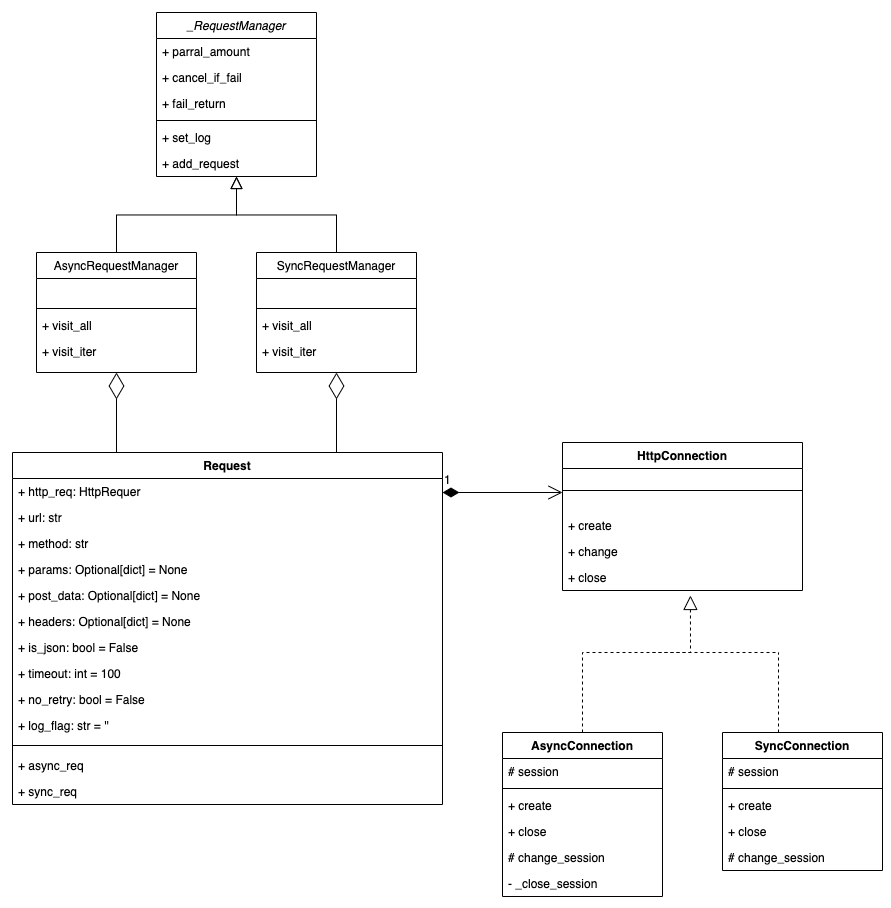

The diagram above was exported from draw.io. Its source (the exported page's mxGraphModel, read from the mxfile embedded in the PNG):
<mxGraphModel dx="1395" dy="814" grid="1" gridSize="10" guides="1" tooltips="1" connect="1" arrows="1" fold="1" page="1" pageScale="1" pageWidth="827" pageHeight="1169" math="0" shadow="0">
  <root>
    <mxCell id="WIyWlLk6GJQsqaUBKTNV-0" />
    <mxCell id="WIyWlLk6GJQsqaUBKTNV-1" parent="WIyWlLk6GJQsqaUBKTNV-0" />
    <mxCell id="zkfFHV4jXpPFQw0GAbJ--12" value="" style="endArrow=block;endSize=10;endFill=0;shadow=0;strokeWidth=1;rounded=0;edgeStyle=elbowEdgeStyle;elbow=vertical;" parent="WIyWlLk6GJQsqaUBKTNV-1" source="zkfFHV4jXpPFQw0GAbJ--6" target="zkfFHV4jXpPFQw0GAbJ--0" edge="1">
      <mxGeometry width="160" relative="1" as="geometry">
        <mxPoint x="184" y="203" as="sourcePoint" />
        <mxPoint x="184" y="203" as="targetPoint" />
      </mxGeometry>
    </mxCell>
    <mxCell id="zkfFHV4jXpPFQw0GAbJ--16" value="" style="endArrow=block;endSize=10;endFill=0;shadow=0;strokeWidth=1;rounded=0;edgeStyle=elbowEdgeStyle;elbow=vertical;" parent="WIyWlLk6GJQsqaUBKTNV-1" source="zkfFHV4jXpPFQw0GAbJ--13" target="zkfFHV4jXpPFQw0GAbJ--0" edge="1">
      <mxGeometry width="160" relative="1" as="geometry">
        <mxPoint x="194" y="373" as="sourcePoint" />
        <mxPoint x="294" y="271" as="targetPoint" />
      </mxGeometry>
    </mxCell>
    <mxCell id="AZ5k-tSZAwDOpuZO5U4B-11" value="" style="endArrow=diamondThin;endFill=0;endSize=24;html=1;" edge="1" parent="WIyWlLk6GJQsqaUBKTNV-1">
      <mxGeometry width="160" relative="1" as="geometry">
        <mxPoint x="164" y="560" as="sourcePoint" />
        <mxPoint x="164" y="480" as="targetPoint" />
      </mxGeometry>
    </mxCell>
    <mxCell id="AZ5k-tSZAwDOpuZO5U4B-23" value="" style="endArrow=diamondThin;endFill=0;endSize=24;html=1;entryX=0.5;entryY=1;entryDx=0;entryDy=0;" edge="1" parent="WIyWlLk6GJQsqaUBKTNV-1" target="zkfFHV4jXpPFQw0GAbJ--13">
      <mxGeometry width="160" relative="1" as="geometry">
        <mxPoint x="384" y="560" as="sourcePoint" />
        <mxPoint x="340" y="600" as="targetPoint" />
      </mxGeometry>
    </mxCell>
    <mxCell id="zkfFHV4jXpPFQw0GAbJ--0" value="_RequestManager" style="swimlane;fontStyle=2;align=center;verticalAlign=top;childLayout=stackLayout;horizontal=1;startSize=26;horizontalStack=0;resizeParent=1;resizeLast=0;collapsible=1;marginBottom=0;rounded=0;shadow=0;strokeWidth=1;" parent="WIyWlLk6GJQsqaUBKTNV-1" vertex="1">
      <mxGeometry x="204" y="120" width="160" height="164" as="geometry">
        <mxRectangle x="354" y="120" width="160" height="26" as="alternateBounds" />
      </mxGeometry>
    </mxCell>
    <mxCell id="zkfFHV4jXpPFQw0GAbJ--1" value="+ parral_amount" style="text;align=left;verticalAlign=top;spacingLeft=4;spacingRight=4;overflow=hidden;rotatable=0;points=[[0,0.5],[1,0.5]];portConstraint=eastwest;" parent="zkfFHV4jXpPFQw0GAbJ--0" vertex="1">
      <mxGeometry y="26" width="160" height="26" as="geometry" />
    </mxCell>
    <mxCell id="zkfFHV4jXpPFQw0GAbJ--2" value="+ cancel_if_fail" style="text;align=left;verticalAlign=top;spacingLeft=4;spacingRight=4;overflow=hidden;rotatable=0;points=[[0,0.5],[1,0.5]];portConstraint=eastwest;rounded=0;shadow=0;html=0;" parent="zkfFHV4jXpPFQw0GAbJ--0" vertex="1">
      <mxGeometry y="52" width="160" height="26" as="geometry" />
    </mxCell>
    <mxCell id="zkfFHV4jXpPFQw0GAbJ--3" value="+ fail_return" style="text;align=left;verticalAlign=top;spacingLeft=4;spacingRight=4;overflow=hidden;rotatable=0;points=[[0,0.5],[1,0.5]];portConstraint=eastwest;rounded=0;shadow=0;html=0;" parent="zkfFHV4jXpPFQw0GAbJ--0" vertex="1">
      <mxGeometry y="78" width="160" height="26" as="geometry" />
    </mxCell>
    <mxCell id="zkfFHV4jXpPFQw0GAbJ--4" value="" style="line;html=1;strokeWidth=1;align=left;verticalAlign=middle;spacingTop=-1;spacingLeft=3;spacingRight=3;rotatable=0;labelPosition=right;points=[];portConstraint=eastwest;" parent="zkfFHV4jXpPFQw0GAbJ--0" vertex="1">
      <mxGeometry y="104" width="160" height="8" as="geometry" />
    </mxCell>
    <mxCell id="zkfFHV4jXpPFQw0GAbJ--5" value="+ set_log" style="text;align=left;verticalAlign=top;spacingLeft=4;spacingRight=4;overflow=hidden;rotatable=0;points=[[0,0.5],[1,0.5]];portConstraint=eastwest;" parent="zkfFHV4jXpPFQw0GAbJ--0" vertex="1">
      <mxGeometry y="112" width="160" height="26" as="geometry" />
    </mxCell>
    <mxCell id="AZ5k-tSZAwDOpuZO5U4B-0" value="+ add_request" style="text;align=left;verticalAlign=top;spacingLeft=4;spacingRight=4;overflow=hidden;rotatable=0;points=[[0,0.5],[1,0.5]];portConstraint=eastwest;" vertex="1" parent="zkfFHV4jXpPFQw0GAbJ--0">
      <mxGeometry y="138" width="160" height="26" as="geometry" />
    </mxCell>
    <mxCell id="zkfFHV4jXpPFQw0GAbJ--13" value="SyncRequestManager" style="swimlane;fontStyle=0;align=center;verticalAlign=top;childLayout=stackLayout;horizontal=1;startSize=26;horizontalStack=0;resizeParent=1;resizeLast=0;collapsible=1;marginBottom=0;rounded=0;shadow=0;strokeWidth=1;" parent="WIyWlLk6GJQsqaUBKTNV-1" vertex="1">
      <mxGeometry x="304" y="360" width="160" height="120" as="geometry">
        <mxRectangle x="340" y="380" width="170" height="26" as="alternateBounds" />
      </mxGeometry>
    </mxCell>
    <mxCell id="zkfFHV4jXpPFQw0GAbJ--14" value=" " style="text;align=left;verticalAlign=top;spacingLeft=4;spacingRight=4;overflow=hidden;rotatable=0;points=[[0,0.5],[1,0.5]];portConstraint=eastwest;" parent="zkfFHV4jXpPFQw0GAbJ--13" vertex="1">
      <mxGeometry y="26" width="160" height="26" as="geometry" />
    </mxCell>
    <mxCell id="zkfFHV4jXpPFQw0GAbJ--15" value="" style="line;html=1;strokeWidth=1;align=left;verticalAlign=middle;spacingTop=-1;spacingLeft=3;spacingRight=3;rotatable=0;labelPosition=right;points=[];portConstraint=eastwest;" parent="zkfFHV4jXpPFQw0GAbJ--13" vertex="1">
      <mxGeometry y="52" width="160" height="8" as="geometry" />
    </mxCell>
    <mxCell id="AZ5k-tSZAwDOpuZO5U4B-2" value="+ visit_all" style="text;html=1;strokeColor=none;fillColor=none;align=left;verticalAlign=top;whiteSpace=wrap;rounded=0;spacingLeft=4;spacingRight=4;" vertex="1" parent="zkfFHV4jXpPFQw0GAbJ--13">
      <mxGeometry y="60" width="160" height="26" as="geometry" />
    </mxCell>
    <mxCell id="AZ5k-tSZAwDOpuZO5U4B-4" value="+ visit_iter" style="text;html=1;strokeColor=none;fillColor=none;align=left;verticalAlign=top;whiteSpace=wrap;rounded=0;spacingLeft=4;spacingRight=4;" vertex="1" parent="zkfFHV4jXpPFQw0GAbJ--13">
      <mxGeometry y="86" width="160" height="26" as="geometry" />
    </mxCell>
    <mxCell id="zkfFHV4jXpPFQw0GAbJ--6" value="AsyncRequestManager" style="swimlane;fontStyle=0;align=center;verticalAlign=top;childLayout=stackLayout;horizontal=1;startSize=26;horizontalStack=0;resizeParent=1;resizeLast=0;collapsible=1;marginBottom=0;rounded=0;shadow=0;strokeWidth=1;" parent="WIyWlLk6GJQsqaUBKTNV-1" vertex="1">
      <mxGeometry x="84" y="360" width="160" height="120" as="geometry">
        <mxRectangle x="130" y="380" width="160" height="26" as="alternateBounds" />
      </mxGeometry>
    </mxCell>
    <mxCell id="zkfFHV4jXpPFQw0GAbJ--8" value=" " style="text;align=left;verticalAlign=top;spacingLeft=4;spacingRight=4;overflow=hidden;rotatable=0;points=[[0,0.5],[1,0.5]];portConstraint=eastwest;rounded=0;shadow=0;html=0;" parent="zkfFHV4jXpPFQw0GAbJ--6" vertex="1">
      <mxGeometry y="26" width="160" height="26" as="geometry" />
    </mxCell>
    <mxCell id="zkfFHV4jXpPFQw0GAbJ--9" value="" style="line;html=1;strokeWidth=1;align=left;verticalAlign=middle;spacingTop=-1;spacingLeft=3;spacingRight=3;rotatable=0;labelPosition=right;points=[];portConstraint=eastwest;" parent="zkfFHV4jXpPFQw0GAbJ--6" vertex="1">
      <mxGeometry y="52" width="160" height="8" as="geometry" />
    </mxCell>
    <mxCell id="zkfFHV4jXpPFQw0GAbJ--10" value="+ visit_all" style="text;align=left;verticalAlign=top;spacingLeft=4;spacingRight=4;overflow=hidden;rotatable=0;points=[[0,0.5],[1,0.5]];portConstraint=eastwest;fontStyle=0" parent="zkfFHV4jXpPFQw0GAbJ--6" vertex="1">
      <mxGeometry y="60" width="160" height="26" as="geometry" />
    </mxCell>
    <mxCell id="zkfFHV4jXpPFQw0GAbJ--11" value="+ visit_iter" style="text;align=left;verticalAlign=top;spacingLeft=4;spacingRight=4;overflow=hidden;rotatable=0;points=[[0,0.5],[1,0.5]];portConstraint=eastwest;" parent="zkfFHV4jXpPFQw0GAbJ--6" vertex="1">
      <mxGeometry y="86" width="160" height="26" as="geometry" />
    </mxCell>
    <mxCell id="AZ5k-tSZAwDOpuZO5U4B-7" value="Request" style="swimlane;fontStyle=1;align=center;verticalAlign=top;childLayout=stackLayout;horizontal=1;startSize=26;horizontalStack=0;resizeParent=1;resizeParentMax=0;resizeLast=0;collapsible=1;marginBottom=0;" vertex="1" parent="WIyWlLk6GJQsqaUBKTNV-1">
      <mxGeometry x="60" y="560" width="430" height="352" as="geometry" />
    </mxCell>
    <mxCell id="AZ5k-tSZAwDOpuZO5U4B-8" value="+ http_req: HttpRequer" style="text;strokeColor=none;fillColor=none;align=left;verticalAlign=top;spacingLeft=4;spacingRight=4;overflow=hidden;rotatable=0;points=[[0,0.5],[1,0.5]];portConstraint=eastwest;" vertex="1" parent="AZ5k-tSZAwDOpuZO5U4B-7">
      <mxGeometry y="26" width="430" height="26" as="geometry" />
    </mxCell>
    <mxCell id="AZ5k-tSZAwDOpuZO5U4B-12" value="+ url: str" style="text;strokeColor=none;fillColor=none;align=left;verticalAlign=top;spacingLeft=4;spacingRight=4;overflow=hidden;rotatable=0;points=[[0,0.5],[1,0.5]];portConstraint=eastwest;" vertex="1" parent="AZ5k-tSZAwDOpuZO5U4B-7">
      <mxGeometry y="52" width="430" height="26" as="geometry" />
    </mxCell>
    <mxCell id="AZ5k-tSZAwDOpuZO5U4B-13" value="+ method: str" style="text;strokeColor=none;fillColor=none;align=left;verticalAlign=top;spacingLeft=4;spacingRight=4;overflow=hidden;rotatable=0;points=[[0,0.5],[1,0.5]];portConstraint=eastwest;" vertex="1" parent="AZ5k-tSZAwDOpuZO5U4B-7">
      <mxGeometry y="78" width="430" height="26" as="geometry" />
    </mxCell>
    <mxCell id="AZ5k-tSZAwDOpuZO5U4B-14" value="+ params: Optional[dict] = None" style="text;strokeColor=none;fillColor=none;align=left;verticalAlign=top;spacingLeft=4;spacingRight=4;overflow=hidden;rotatable=0;points=[[0,0.5],[1,0.5]];portConstraint=eastwest;" vertex="1" parent="AZ5k-tSZAwDOpuZO5U4B-7">
      <mxGeometry y="104" width="430" height="26" as="geometry" />
    </mxCell>
    <mxCell id="AZ5k-tSZAwDOpuZO5U4B-15" value="+ post_data: Optional[dict] = None" style="text;strokeColor=none;fillColor=none;align=left;verticalAlign=top;spacingLeft=4;spacingRight=4;overflow=hidden;rotatable=0;points=[[0,0.5],[1,0.5]];portConstraint=eastwest;" vertex="1" parent="AZ5k-tSZAwDOpuZO5U4B-7">
      <mxGeometry y="130" width="430" height="26" as="geometry" />
    </mxCell>
    <mxCell id="AZ5k-tSZAwDOpuZO5U4B-16" value="+ headers: Optional[dict] = None" style="text;strokeColor=none;fillColor=none;align=left;verticalAlign=top;spacingLeft=4;spacingRight=4;overflow=hidden;rotatable=0;points=[[0,0.5],[1,0.5]];portConstraint=eastwest;" vertex="1" parent="AZ5k-tSZAwDOpuZO5U4B-7">
      <mxGeometry y="156" width="430" height="26" as="geometry" />
    </mxCell>
    <mxCell id="AZ5k-tSZAwDOpuZO5U4B-17" value="+ is_json: bool = False" style="text;strokeColor=none;fillColor=none;align=left;verticalAlign=top;spacingLeft=4;spacingRight=4;overflow=hidden;rotatable=0;points=[[0,0.5],[1,0.5]];portConstraint=eastwest;" vertex="1" parent="AZ5k-tSZAwDOpuZO5U4B-7">
      <mxGeometry y="182" width="430" height="26" as="geometry" />
    </mxCell>
    <mxCell id="AZ5k-tSZAwDOpuZO5U4B-18" value="+ timeout: int = 100" style="text;strokeColor=none;fillColor=none;align=left;verticalAlign=top;spacingLeft=4;spacingRight=4;overflow=hidden;rotatable=0;points=[[0,0.5],[1,0.5]];portConstraint=eastwest;" vertex="1" parent="AZ5k-tSZAwDOpuZO5U4B-7">
      <mxGeometry y="208" width="430" height="26" as="geometry" />
    </mxCell>
    <mxCell id="AZ5k-tSZAwDOpuZO5U4B-19" value="+ no_retry: bool = False" style="text;strokeColor=none;fillColor=none;align=left;verticalAlign=top;spacingLeft=4;spacingRight=4;overflow=hidden;rotatable=0;points=[[0,0.5],[1,0.5]];portConstraint=eastwest;" vertex="1" parent="AZ5k-tSZAwDOpuZO5U4B-7">
      <mxGeometry y="234" width="430" height="26" as="geometry" />
    </mxCell>
    <mxCell id="AZ5k-tSZAwDOpuZO5U4B-20" value="+ log_flag: str = ''" style="text;strokeColor=none;fillColor=none;align=left;verticalAlign=top;spacingLeft=4;spacingRight=4;overflow=hidden;rotatable=0;points=[[0,0.5],[1,0.5]];portConstraint=eastwest;" vertex="1" parent="AZ5k-tSZAwDOpuZO5U4B-7">
      <mxGeometry y="260" width="430" height="26" as="geometry" />
    </mxCell>
    <mxCell id="AZ5k-tSZAwDOpuZO5U4B-9" value="" style="line;strokeWidth=1;fillColor=none;align=left;verticalAlign=middle;spacingTop=-1;spacingLeft=3;spacingRight=3;rotatable=0;labelPosition=right;points=[];portConstraint=eastwest;" vertex="1" parent="AZ5k-tSZAwDOpuZO5U4B-7">
      <mxGeometry y="286" width="430" height="14" as="geometry" />
    </mxCell>
    <mxCell id="AZ5k-tSZAwDOpuZO5U4B-10" value="+ async_req" style="text;strokeColor=none;fillColor=none;align=left;verticalAlign=top;spacingLeft=4;spacingRight=4;overflow=hidden;rotatable=0;points=[[0,0.5],[1,0.5]];portConstraint=eastwest;" vertex="1" parent="AZ5k-tSZAwDOpuZO5U4B-7">
      <mxGeometry y="300" width="430" height="26" as="geometry" />
    </mxCell>
    <mxCell id="AZ5k-tSZAwDOpuZO5U4B-22" value="+ sync_req" style="text;strokeColor=none;fillColor=none;align=left;verticalAlign=top;spacingLeft=4;spacingRight=4;overflow=hidden;rotatable=0;points=[[0,0.5],[1,0.5]];portConstraint=eastwest;" vertex="1" parent="AZ5k-tSZAwDOpuZO5U4B-7">
      <mxGeometry y="326" width="430" height="26" as="geometry" />
    </mxCell>
    <mxCell id="AZ5k-tSZAwDOpuZO5U4B-21" style="edgeStyle=orthogonalEdgeStyle;rounded=0;orthogonalLoop=1;jettySize=auto;html=1;exitX=1;exitY=0.5;exitDx=0;exitDy=0;" edge="1" parent="AZ5k-tSZAwDOpuZO5U4B-7" source="AZ5k-tSZAwDOpuZO5U4B-17" target="AZ5k-tSZAwDOpuZO5U4B-17">
      <mxGeometry relative="1" as="geometry" />
    </mxCell>
    <mxCell id="AZ5k-tSZAwDOpuZO5U4B-25" value="1" style="endArrow=open;html=1;endSize=12;startArrow=diamondThin;startSize=14;startFill=1;edgeStyle=orthogonalEdgeStyle;align=left;verticalAlign=bottom;" edge="1" parent="WIyWlLk6GJQsqaUBKTNV-1">
      <mxGeometry x="-1" y="3" relative="1" as="geometry">
        <mxPoint x="490" y="600" as="sourcePoint" />
        <mxPoint x="610" y="600" as="targetPoint" />
      </mxGeometry>
    </mxCell>
    <mxCell id="AZ5k-tSZAwDOpuZO5U4B-36" value="" style="endArrow=block;dashed=1;endFill=0;endSize=12;html=1;entryX=0.533;entryY=1.192;entryDx=0;entryDy=0;entryPerimeter=0;rounded=0;exitX=0.5;exitY=0;exitDx=0;exitDy=0;" edge="1" parent="WIyWlLk6GJQsqaUBKTNV-1" source="AZ5k-tSZAwDOpuZO5U4B-41" target="AZ5k-tSZAwDOpuZO5U4B-31">
      <mxGeometry width="160" relative="1" as="geometry">
        <mxPoint x="570" y="840" as="sourcePoint" />
        <mxPoint x="720" y="760" as="targetPoint" />
        <Array as="points">
          <mxPoint x="630" y="760" />
          <mxPoint x="738" y="760" />
        </Array>
      </mxGeometry>
    </mxCell>
    <mxCell id="AZ5k-tSZAwDOpuZO5U4B-39" value="" style="endArrow=none;dashed=1;html=1;" edge="1" parent="WIyWlLk6GJQsqaUBKTNV-1">
      <mxGeometry width="50" height="50" relative="1" as="geometry">
        <mxPoint x="700" y="760" as="sourcePoint" />
        <mxPoint x="826" y="760" as="targetPoint" />
      </mxGeometry>
    </mxCell>
    <mxCell id="AZ5k-tSZAwDOpuZO5U4B-40" value="" style="endArrow=none;dashed=1;html=1;" edge="1" parent="WIyWlLk6GJQsqaUBKTNV-1">
      <mxGeometry width="50" height="50" relative="1" as="geometry">
        <mxPoint x="826" y="840" as="sourcePoint" />
        <mxPoint x="826" y="760" as="targetPoint" />
      </mxGeometry>
    </mxCell>
    <mxCell id="AZ5k-tSZAwDOpuZO5U4B-41" value="AsyncConnection" style="swimlane;fontStyle=1;align=center;verticalAlign=top;childLayout=stackLayout;horizontal=1;startSize=26;horizontalStack=0;resizeParent=1;resizeParentMax=0;resizeLast=0;collapsible=1;marginBottom=0;" vertex="1" parent="WIyWlLk6GJQsqaUBKTNV-1">
      <mxGeometry x="550" y="840" width="160" height="164" as="geometry" />
    </mxCell>
    <mxCell id="AZ5k-tSZAwDOpuZO5U4B-42" value="# session" style="text;strokeColor=none;fillColor=none;align=left;verticalAlign=top;spacingLeft=4;spacingRight=4;overflow=hidden;rotatable=0;points=[[0,0.5],[1,0.5]];portConstraint=eastwest;" vertex="1" parent="AZ5k-tSZAwDOpuZO5U4B-41">
      <mxGeometry y="26" width="160" height="26" as="geometry" />
    </mxCell>
    <mxCell id="AZ5k-tSZAwDOpuZO5U4B-43" value="" style="line;strokeWidth=1;fillColor=none;align=left;verticalAlign=middle;spacingTop=-1;spacingLeft=3;spacingRight=3;rotatable=0;labelPosition=right;points=[];portConstraint=eastwest;" vertex="1" parent="AZ5k-tSZAwDOpuZO5U4B-41">
      <mxGeometry y="52" width="160" height="8" as="geometry" />
    </mxCell>
    <mxCell id="AZ5k-tSZAwDOpuZO5U4B-44" value="+ create" style="text;strokeColor=none;fillColor=none;align=left;verticalAlign=top;spacingLeft=4;spacingRight=4;overflow=hidden;rotatable=0;points=[[0,0.5],[1,0.5]];portConstraint=eastwest;" vertex="1" parent="AZ5k-tSZAwDOpuZO5U4B-41">
      <mxGeometry y="60" width="160" height="26" as="geometry" />
    </mxCell>
    <mxCell id="AZ5k-tSZAwDOpuZO5U4B-46" value="+ close" style="text;strokeColor=none;fillColor=none;align=left;verticalAlign=top;spacingLeft=4;spacingRight=4;overflow=hidden;rotatable=0;points=[[0,0.5],[1,0.5]];portConstraint=eastwest;" vertex="1" parent="AZ5k-tSZAwDOpuZO5U4B-41">
      <mxGeometry y="86" width="160" height="26" as="geometry" />
    </mxCell>
    <mxCell id="AZ5k-tSZAwDOpuZO5U4B-45" value="# change_session" style="text;strokeColor=none;fillColor=none;align=left;verticalAlign=top;spacingLeft=4;spacingRight=4;overflow=hidden;rotatable=0;points=[[0,0.5],[1,0.5]];portConstraint=eastwest;" vertex="1" parent="AZ5k-tSZAwDOpuZO5U4B-41">
      <mxGeometry y="112" width="160" height="26" as="geometry" />
    </mxCell>
    <mxCell id="AZ5k-tSZAwDOpuZO5U4B-47" value="- _close_session" style="text;strokeColor=none;fillColor=none;align=left;verticalAlign=top;spacingLeft=4;spacingRight=4;overflow=hidden;rotatable=0;points=[[0,0.5],[1,0.5]];portConstraint=eastwest;" vertex="1" parent="AZ5k-tSZAwDOpuZO5U4B-41">
      <mxGeometry y="138" width="160" height="26" as="geometry" />
    </mxCell>
    <mxCell id="AZ5k-tSZAwDOpuZO5U4B-49" value="SyncConnection" style="swimlane;fontStyle=1;align=center;verticalAlign=top;childLayout=stackLayout;horizontal=1;startSize=26;horizontalStack=0;resizeParent=1;resizeParentMax=0;resizeLast=0;collapsible=1;marginBottom=0;" vertex="1" parent="WIyWlLk6GJQsqaUBKTNV-1">
      <mxGeometry x="770" y="840" width="160" height="138" as="geometry" />
    </mxCell>
    <mxCell id="AZ5k-tSZAwDOpuZO5U4B-50" value="# session" style="text;strokeColor=none;fillColor=none;align=left;verticalAlign=top;spacingLeft=4;spacingRight=4;overflow=hidden;rotatable=0;points=[[0,0.5],[1,0.5]];portConstraint=eastwest;" vertex="1" parent="AZ5k-tSZAwDOpuZO5U4B-49">
      <mxGeometry y="26" width="160" height="26" as="geometry" />
    </mxCell>
    <mxCell id="AZ5k-tSZAwDOpuZO5U4B-51" value="" style="line;strokeWidth=1;fillColor=none;align=left;verticalAlign=middle;spacingTop=-1;spacingLeft=3;spacingRight=3;rotatable=0;labelPosition=right;points=[];portConstraint=eastwest;" vertex="1" parent="AZ5k-tSZAwDOpuZO5U4B-49">
      <mxGeometry y="52" width="160" height="8" as="geometry" />
    </mxCell>
    <mxCell id="AZ5k-tSZAwDOpuZO5U4B-52" value="+ create" style="text;strokeColor=none;fillColor=none;align=left;verticalAlign=top;spacingLeft=4;spacingRight=4;overflow=hidden;rotatable=0;points=[[0,0.5],[1,0.5]];portConstraint=eastwest;" vertex="1" parent="AZ5k-tSZAwDOpuZO5U4B-49">
      <mxGeometry y="60" width="160" height="26" as="geometry" />
    </mxCell>
    <mxCell id="AZ5k-tSZAwDOpuZO5U4B-54" value="+ close" style="text;strokeColor=none;fillColor=none;align=left;verticalAlign=top;spacingLeft=4;spacingRight=4;overflow=hidden;rotatable=0;points=[[0,0.5],[1,0.5]];portConstraint=eastwest;" vertex="1" parent="AZ5k-tSZAwDOpuZO5U4B-49">
      <mxGeometry y="86" width="160" height="26" as="geometry" />
    </mxCell>
    <mxCell id="AZ5k-tSZAwDOpuZO5U4B-53" value="# change_session" style="text;strokeColor=none;fillColor=none;align=left;verticalAlign=top;spacingLeft=4;spacingRight=4;overflow=hidden;rotatable=0;points=[[0,0.5],[1,0.5]];portConstraint=eastwest;" vertex="1" parent="AZ5k-tSZAwDOpuZO5U4B-49">
      <mxGeometry y="112" width="160" height="26" as="geometry" />
    </mxCell>
    <mxCell id="AZ5k-tSZAwDOpuZO5U4B-26" value="HttpConnection" style="swimlane;fontStyle=1;align=center;verticalAlign=top;childLayout=stackLayout;horizontal=1;startSize=26;horizontalStack=0;resizeParent=1;resizeParentMax=0;resizeLast=0;collapsible=1;marginBottom=0;" vertex="1" parent="WIyWlLk6GJQsqaUBKTNV-1">
      <mxGeometry x="610" y="550" width="240" height="148" as="geometry" />
    </mxCell>
    <mxCell id="AZ5k-tSZAwDOpuZO5U4B-28" value="" style="line;strokeWidth=1;fillColor=none;align=left;verticalAlign=middle;spacingTop=-1;spacingLeft=3;spacingRight=3;rotatable=0;labelPosition=right;points=[];portConstraint=eastwest;" vertex="1" parent="AZ5k-tSZAwDOpuZO5U4B-26">
      <mxGeometry y="26" width="240" height="44" as="geometry" />
    </mxCell>
    <mxCell id="AZ5k-tSZAwDOpuZO5U4B-29" value="+ create" style="text;strokeColor=none;fillColor=none;align=left;verticalAlign=top;spacingLeft=4;spacingRight=4;overflow=hidden;rotatable=0;points=[[0,0.5],[1,0.5]];portConstraint=eastwest;" vertex="1" parent="AZ5k-tSZAwDOpuZO5U4B-26">
      <mxGeometry y="70" width="240" height="26" as="geometry" />
    </mxCell>
    <mxCell id="AZ5k-tSZAwDOpuZO5U4B-30" value="+ change" style="text;strokeColor=none;fillColor=none;align=left;verticalAlign=top;spacingLeft=4;spacingRight=4;overflow=hidden;rotatable=0;points=[[0,0.5],[1,0.5]];portConstraint=eastwest;" vertex="1" parent="AZ5k-tSZAwDOpuZO5U4B-26">
      <mxGeometry y="96" width="240" height="26" as="geometry" />
    </mxCell>
    <mxCell id="AZ5k-tSZAwDOpuZO5U4B-31" value="+ close" style="text;strokeColor=none;fillColor=none;align=left;verticalAlign=top;spacingLeft=4;spacingRight=4;overflow=hidden;rotatable=0;points=[[0,0.5],[1,0.5]];portConstraint=eastwest;" vertex="1" parent="AZ5k-tSZAwDOpuZO5U4B-26">
      <mxGeometry y="122" width="240" height="26" as="geometry" />
    </mxCell>
  </root>
</mxGraphModel>